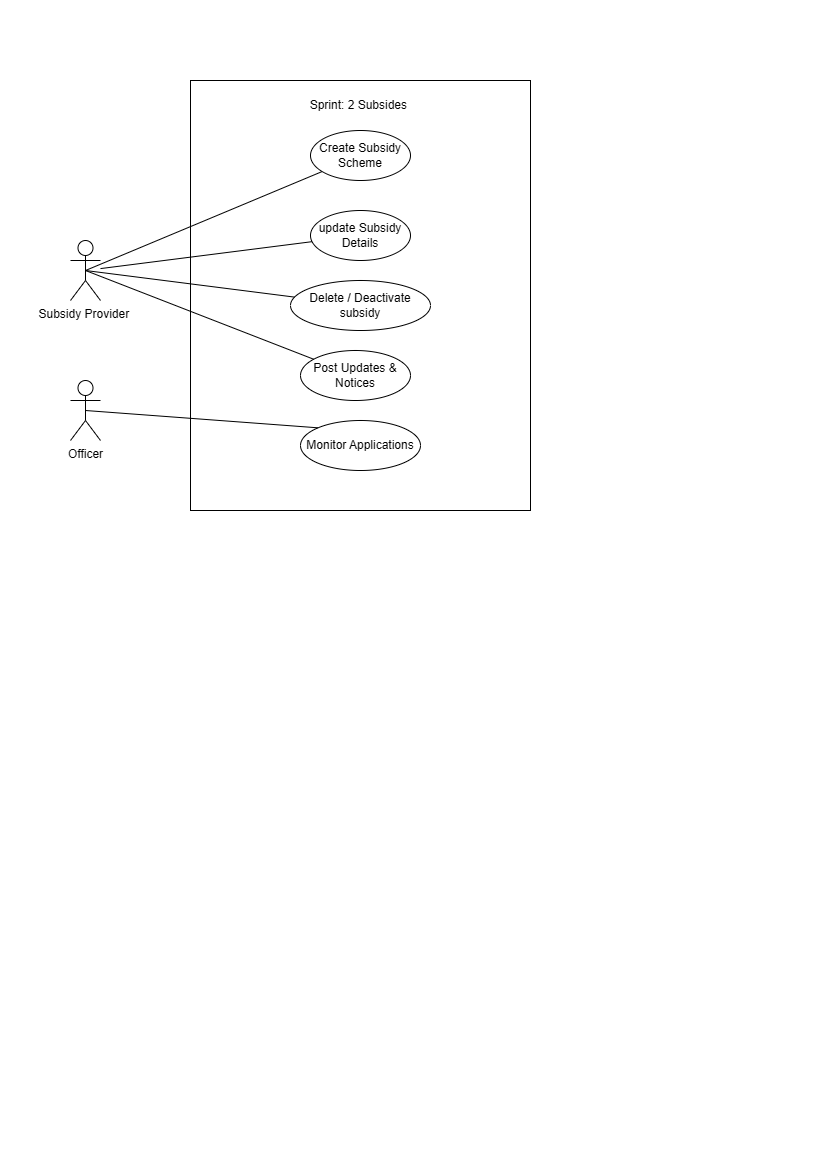

The diagram above was exported from draw.io. Its source (the exported page's mxGraphModel, read from the mxfile embedded in the PNG):
<mxGraphModel dx="1281" dy="562" grid="1" gridSize="10" guides="1" tooltips="1" connect="1" arrows="1" fold="1" page="1" pageScale="1" pageWidth="827" pageHeight="1169" math="0" shadow="0">
  <root>
    <mxCell id="0" />
    <mxCell id="1" parent="0" />
    <mxCell id="MRdIuVoT3svUkKcwT4FU-1" value="Subsidy Provider&amp;nbsp;" style="shape=umlActor;verticalLabelPosition=bottom;verticalAlign=top;html=1;outlineConnect=0;" vertex="1" parent="1">
      <mxGeometry x="70" y="240" width="30" height="60" as="geometry" />
    </mxCell>
    <mxCell id="MRdIuVoT3svUkKcwT4FU-2" value="" style="rounded=0;whiteSpace=wrap;html=1;" vertex="1" parent="1">
      <mxGeometry x="190" y="80" width="340" height="430" as="geometry" />
    </mxCell>
    <mxCell id="MRdIuVoT3svUkKcwT4FU-3" value="Create Subsidy Scheme" style="ellipse;whiteSpace=wrap;html=1;" vertex="1" parent="1">
      <mxGeometry x="310" y="130" width="100" height="50" as="geometry" />
    </mxCell>
    <mxCell id="MRdIuVoT3svUkKcwT4FU-4" value="update Subsidy Details" style="ellipse;whiteSpace=wrap;html=1;" vertex="1" parent="1">
      <mxGeometry x="310" y="210" width="100" height="50" as="geometry" />
    </mxCell>
    <mxCell id="MRdIuVoT3svUkKcwT4FU-5" value="Delete / Deactivate subsidy" style="ellipse;whiteSpace=wrap;html=1;" vertex="1" parent="1">
      <mxGeometry x="290" y="280" width="140" height="50" as="geometry" />
    </mxCell>
    <mxCell id="MRdIuVoT3svUkKcwT4FU-7" value="Post Updates &amp;amp; Notices" style="ellipse;whiteSpace=wrap;html=1;" vertex="1" parent="1">
      <mxGeometry x="300" y="350" width="110" height="50" as="geometry" />
    </mxCell>
    <mxCell id="MRdIuVoT3svUkKcwT4FU-8" value="Monitor Applications" style="ellipse;whiteSpace=wrap;html=1;" vertex="1" parent="1">
      <mxGeometry x="300" y="420" width="120" height="50" as="geometry" />
    </mxCell>
    <mxCell id="MRdIuVoT3svUkKcwT4FU-9" value="" style="endArrow=none;html=1;rounded=0;exitX=0.5;exitY=0.5;exitDx=0;exitDy=0;exitPerimeter=0;" edge="1" parent="1" source="MRdIuVoT3svUkKcwT4FU-1" target="MRdIuVoT3svUkKcwT4FU-3">
      <mxGeometry width="50" height="50" relative="1" as="geometry">
        <mxPoint x="280" y="320" as="sourcePoint" />
        <mxPoint x="330" y="270" as="targetPoint" />
      </mxGeometry>
    </mxCell>
    <mxCell id="MRdIuVoT3svUkKcwT4FU-10" value="" style="endArrow=none;html=1;rounded=0;" edge="1" parent="1" source="MRdIuVoT3svUkKcwT4FU-1" target="MRdIuVoT3svUkKcwT4FU-4">
      <mxGeometry width="50" height="50" relative="1" as="geometry">
        <mxPoint x="110" y="274" as="sourcePoint" />
        <mxPoint x="332" y="181" as="targetPoint" />
      </mxGeometry>
    </mxCell>
    <mxCell id="MRdIuVoT3svUkKcwT4FU-11" value="" style="endArrow=none;html=1;rounded=0;exitX=0.5;exitY=0.5;exitDx=0;exitDy=0;exitPerimeter=0;" edge="1" parent="1" source="MRdIuVoT3svUkKcwT4FU-1" target="MRdIuVoT3svUkKcwT4FU-5">
      <mxGeometry width="50" height="50" relative="1" as="geometry">
        <mxPoint x="120" y="284" as="sourcePoint" />
        <mxPoint x="342" y="191" as="targetPoint" />
      </mxGeometry>
    </mxCell>
    <mxCell id="MRdIuVoT3svUkKcwT4FU-12" value="" style="endArrow=none;html=1;rounded=0;entryX=0;entryY=0;entryDx=0;entryDy=0;exitX=0.5;exitY=0.5;exitDx=0;exitDy=0;exitPerimeter=0;" edge="1" parent="1" source="MRdIuVoT3svUkKcwT4FU-16" target="MRdIuVoT3svUkKcwT4FU-8">
      <mxGeometry width="50" height="50" relative="1" as="geometry">
        <mxPoint x="100" y="260" as="sourcePoint" />
        <mxPoint x="352" y="201" as="targetPoint" />
      </mxGeometry>
    </mxCell>
    <mxCell id="MRdIuVoT3svUkKcwT4FU-13" value="" style="endArrow=none;html=1;rounded=0;exitX=0.5;exitY=0.5;exitDx=0;exitDy=0;exitPerimeter=0;" edge="1" parent="1" source="MRdIuVoT3svUkKcwT4FU-1" target="MRdIuVoT3svUkKcwT4FU-7">
      <mxGeometry width="50" height="50" relative="1" as="geometry">
        <mxPoint x="100" y="270" as="sourcePoint" />
        <mxPoint x="180" y="350" as="targetPoint" />
      </mxGeometry>
    </mxCell>
    <mxCell id="MRdIuVoT3svUkKcwT4FU-15" value="Sprint: 2 Subsides&amp;nbsp;" style="text;html=1;whiteSpace=wrap;strokeColor=none;fillColor=none;align=center;verticalAlign=middle;rounded=0;" vertex="1" parent="1">
      <mxGeometry x="285" y="90" width="150" height="30" as="geometry" />
    </mxCell>
    <mxCell id="MRdIuVoT3svUkKcwT4FU-16" value="Officer" style="shape=umlActor;verticalLabelPosition=bottom;verticalAlign=top;html=1;outlineConnect=0;" vertex="1" parent="1">
      <mxGeometry x="70" y="380" width="30" height="60" as="geometry" />
    </mxCell>
  </root>
</mxGraphModel>